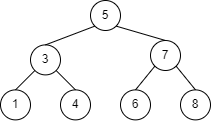

The diagram above was exported from draw.io. Its source (the exported page's mxGraphModel, read from the mxfile embedded in the PNG):
<mxGraphModel dx="447" dy="308" grid="1" gridSize="10" guides="1" tooltips="1" connect="1" arrows="1" fold="1" page="1" pageScale="1" pageWidth="827" pageHeight="1169" math="0" shadow="0">
  <root>
    <mxCell id="0" />
    <mxCell id="1" parent="0" />
    <mxCell id="3YjmZvqCsQYKtOfts9lt-2" value="5" style="ellipse;whiteSpace=wrap;html=1;aspect=fixed;" vertex="1" parent="1">
      <mxGeometry x="160" y="140" width="30" height="30" as="geometry" />
    </mxCell>
    <mxCell id="3YjmZvqCsQYKtOfts9lt-3" value="8" style="ellipse;whiteSpace=wrap;html=1;aspect=fixed;" vertex="1" parent="1">
      <mxGeometry x="250" y="229.39" width="30" height="30" as="geometry" />
    </mxCell>
    <mxCell id="3YjmZvqCsQYKtOfts9lt-4" value="6" style="ellipse;whiteSpace=wrap;html=1;aspect=fixed;" vertex="1" parent="1">
      <mxGeometry x="190" y="229.39" width="30" height="30" as="geometry" />
    </mxCell>
    <mxCell id="3YjmZvqCsQYKtOfts9lt-6" value="4" style="ellipse;whiteSpace=wrap;html=1;aspect=fixed;" vertex="1" parent="1">
      <mxGeometry x="130" y="229.39" width="30" height="30" as="geometry" />
    </mxCell>
    <mxCell id="3YjmZvqCsQYKtOfts9lt-7" value="1" style="ellipse;whiteSpace=wrap;html=1;aspect=fixed;" vertex="1" parent="1">
      <mxGeometry x="70" y="229.39" width="30" height="30" as="geometry" />
    </mxCell>
    <mxCell id="3YjmZvqCsQYKtOfts9lt-8" value="7" style="ellipse;whiteSpace=wrap;html=1;aspect=fixed;" vertex="1" parent="1">
      <mxGeometry x="220" y="180" width="30" height="30" as="geometry" />
    </mxCell>
    <mxCell id="3YjmZvqCsQYKtOfts9lt-9" value="3" style="ellipse;whiteSpace=wrap;html=1;aspect=fixed;" vertex="1" parent="1">
      <mxGeometry x="100" y="184.39" width="30" height="30" as="geometry" />
    </mxCell>
    <mxCell id="3YjmZvqCsQYKtOfts9lt-10" value="" style="endArrow=none;html=1;rounded=0;entryX=0;entryY=1;entryDx=0;entryDy=0;exitX=0.5;exitY=0;exitDx=0;exitDy=0;" edge="1" parent="1" source="3YjmZvqCsQYKtOfts9lt-9" target="3YjmZvqCsQYKtOfts9lt-2">
      <mxGeometry width="50" height="50" relative="1" as="geometry">
        <mxPoint x="350" y="144.39" as="sourcePoint" />
        <mxPoint x="144.39339828220182" y="169.99660171779817" as="targetPoint" />
      </mxGeometry>
    </mxCell>
    <mxCell id="3YjmZvqCsQYKtOfts9lt-11" value="" style="endArrow=none;html=1;rounded=0;entryX=1;entryY=1;entryDx=0;entryDy=0;exitX=0.5;exitY=0;exitDx=0;exitDy=0;" edge="1" parent="1" source="3YjmZvqCsQYKtOfts9lt-8" target="3YjmZvqCsQYKtOfts9lt-2">
      <mxGeometry width="50" height="50" relative="1" as="geometry">
        <mxPoint x="390" y="140" as="sourcePoint" />
        <mxPoint x="440" y="90" as="targetPoint" />
      </mxGeometry>
    </mxCell>
    <mxCell id="ckQXkK49lXVky3xwn51v-1" value="" style="endArrow=none;html=1;rounded=0;entryX=0;entryY=1;entryDx=0;entryDy=0;exitX=0.5;exitY=0;exitDx=0;exitDy=0;" edge="1" parent="1" source="3YjmZvqCsQYKtOfts9lt-7" target="3YjmZvqCsQYKtOfts9lt-9">
      <mxGeometry width="50" height="50" relative="1" as="geometry">
        <mxPoint x="170" y="274.39" as="sourcePoint" />
        <mxPoint x="220" y="224.39" as="targetPoint" />
      </mxGeometry>
    </mxCell>
    <mxCell id="ckQXkK49lXVky3xwn51v-2" value="" style="endArrow=none;html=1;rounded=0;entryX=1;entryY=1;entryDx=0;entryDy=0;exitX=0.5;exitY=0;exitDx=0;exitDy=0;" edge="1" parent="1" source="3YjmZvqCsQYKtOfts9lt-6" target="3YjmZvqCsQYKtOfts9lt-9">
      <mxGeometry width="50" height="50" relative="1" as="geometry">
        <mxPoint x="170" y="274.39" as="sourcePoint" />
        <mxPoint x="220" y="224.39" as="targetPoint" />
      </mxGeometry>
    </mxCell>
    <mxCell id="ckQXkK49lXVky3xwn51v-3" value="" style="endArrow=none;html=1;rounded=0;entryX=0;entryY=1;entryDx=0;entryDy=0;exitX=0.5;exitY=0;exitDx=0;exitDy=0;" edge="1" parent="1" source="3YjmZvqCsQYKtOfts9lt-4" target="3YjmZvqCsQYKtOfts9lt-8">
      <mxGeometry width="50" height="50" relative="1" as="geometry">
        <mxPoint x="210" y="270" as="sourcePoint" />
        <mxPoint x="260" y="220" as="targetPoint" />
      </mxGeometry>
    </mxCell>
    <mxCell id="ckQXkK49lXVky3xwn51v-4" value="" style="endArrow=none;html=1;rounded=0;entryX=1;entryY=1;entryDx=0;entryDy=0;exitX=0.5;exitY=0;exitDx=0;exitDy=0;" edge="1" parent="1" source="3YjmZvqCsQYKtOfts9lt-3" target="3YjmZvqCsQYKtOfts9lt-8">
      <mxGeometry width="50" height="50" relative="1" as="geometry">
        <mxPoint x="210" y="270" as="sourcePoint" />
        <mxPoint x="260" y="220" as="targetPoint" />
      </mxGeometry>
    </mxCell>
  </root>
</mxGraphModel>